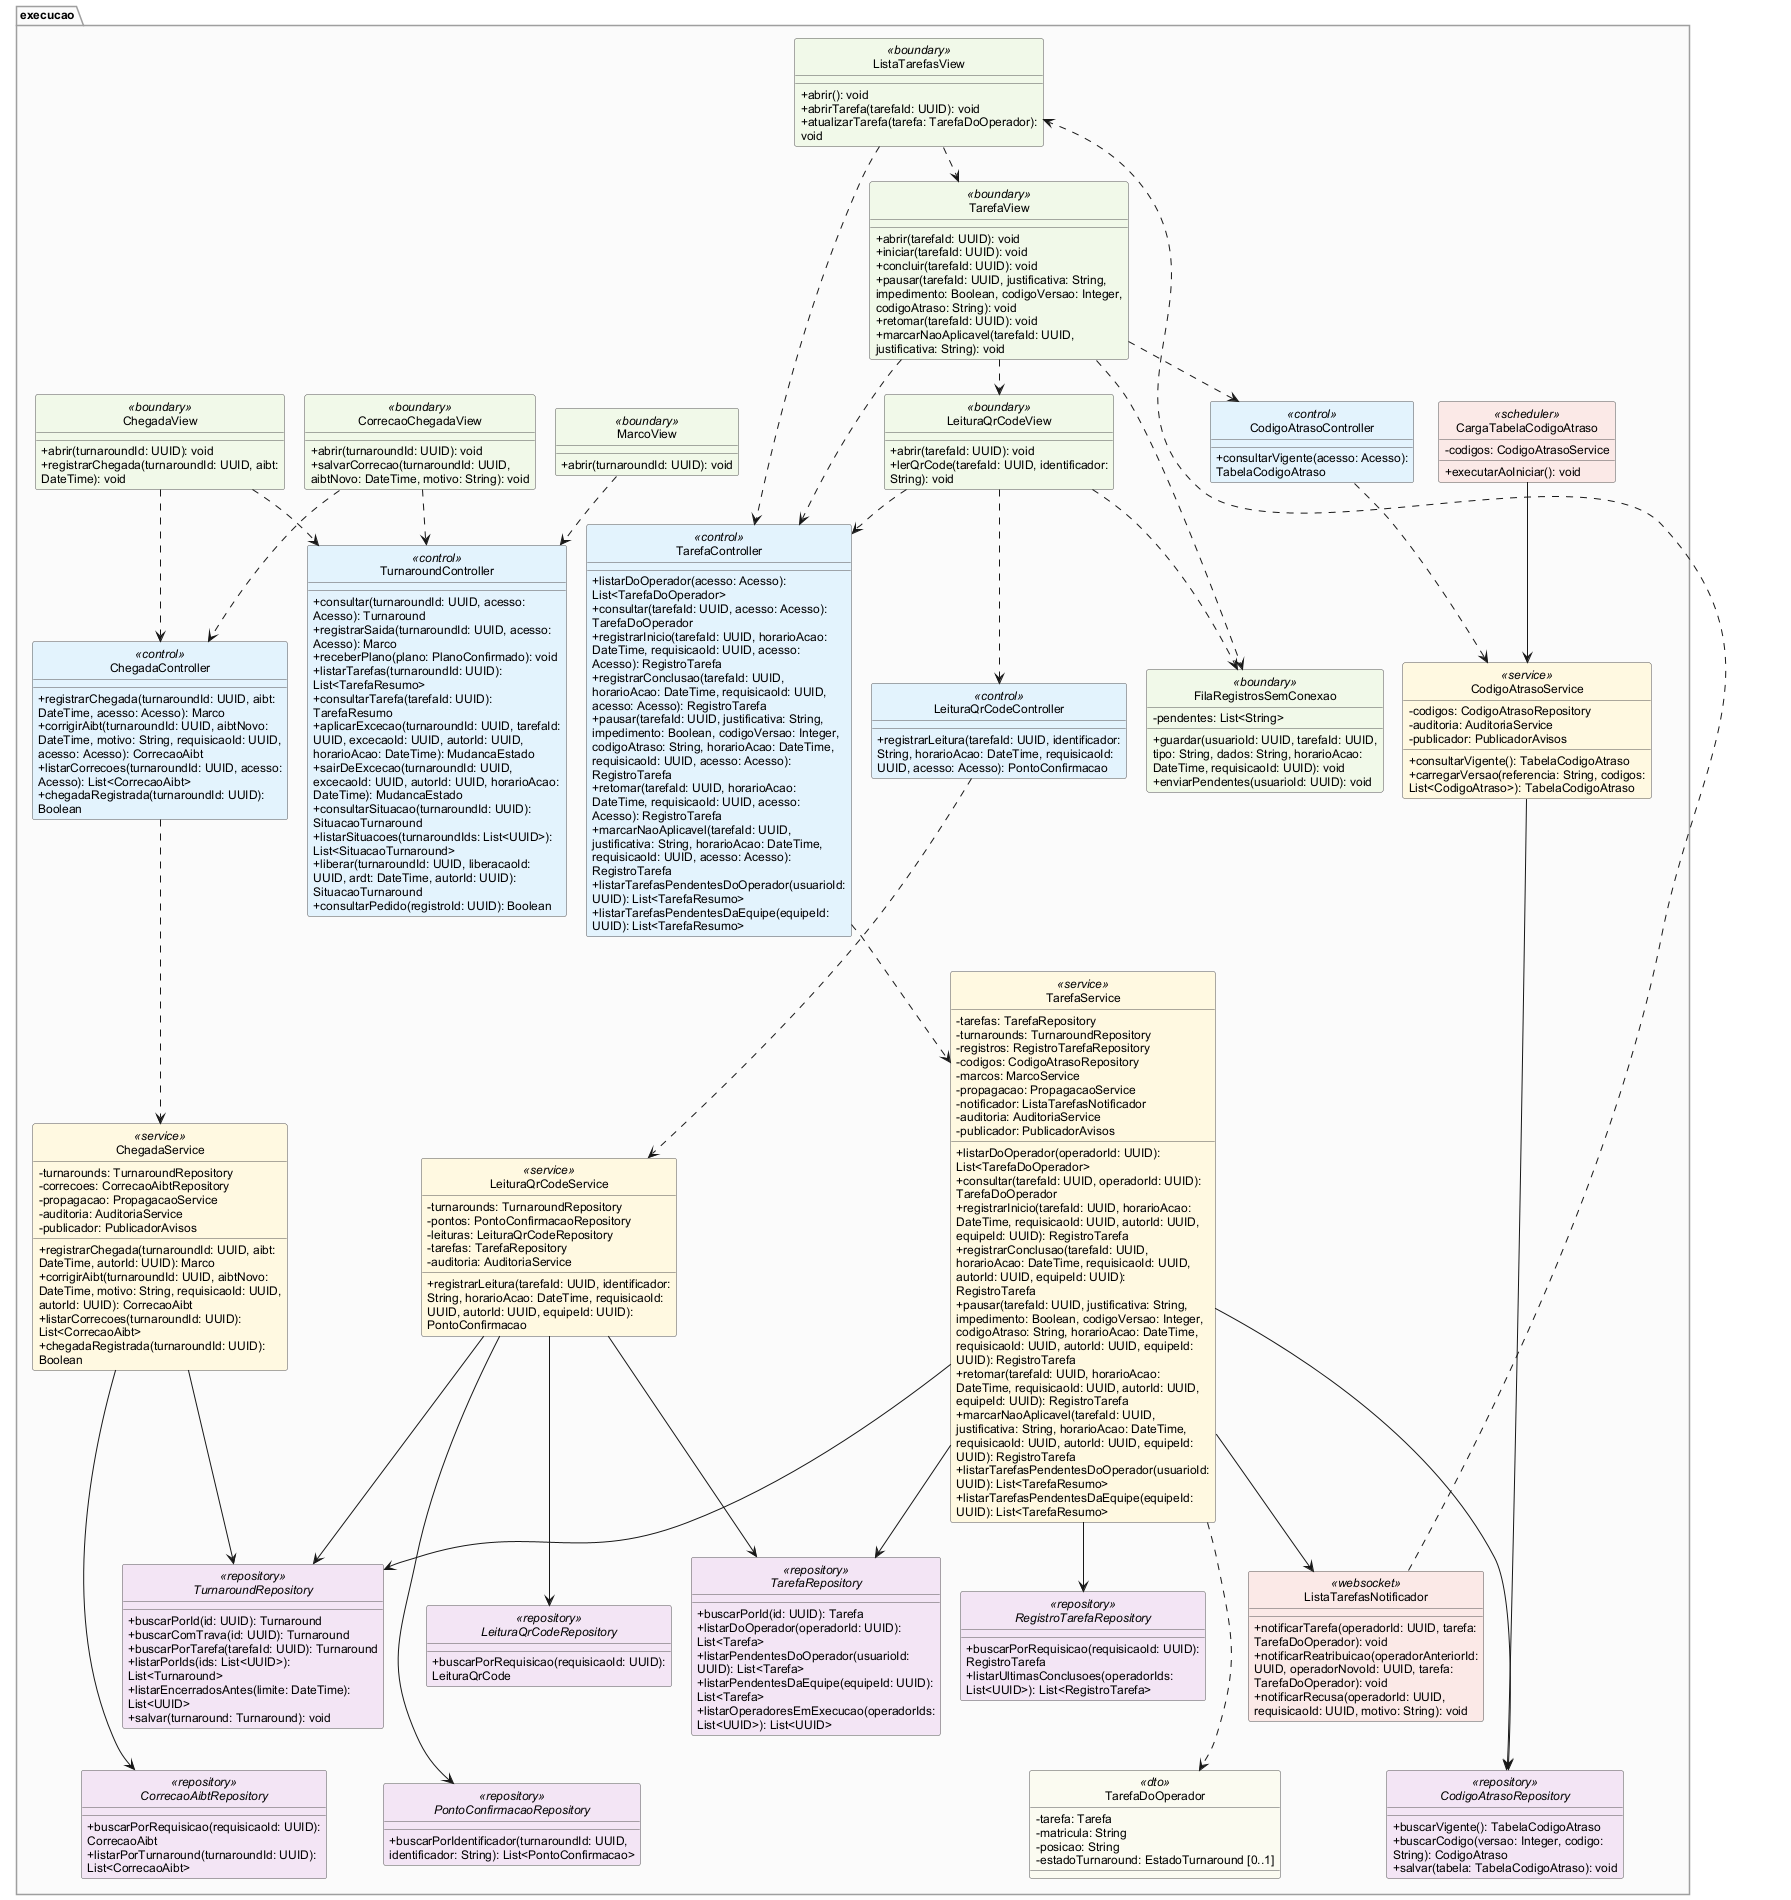

The diagram above was rendered by PlantUML. Its source (embedded in the PNG):
@startuml
' Item 13 — Execução das tarefas no solo. Vista gerada a partir das fontes 13-classes-*.iuml.
!include 13-classes-estilo.iuml
execucao.TurnaroundRepository -[hidden]down- execucao.CorrecaoAibtRepository
execucao.LeituraQrCodeRepository -[hidden]down- execucao.PontoConfirmacaoRepository
execucao.RegistroTarefaRepository -[hidden]down- execucao.TarefaDoOperador
execucao.ListaTarefasNotificador -[hidden]down- execucao.CodigoAtrasoRepository
restore execucao
restore execucao.ChegadaView
restore execucao.CorrecaoChegadaView
restore execucao.ListaTarefasView
restore execucao.TarefaView
restore execucao.LeituraQrCodeView
restore execucao.MarcoView
restore execucao.FilaRegistrosSemConexao
restore execucao.ChegadaController
restore execucao.TarefaController
restore execucao.LeituraQrCodeController
restore execucao.CodigoAtrasoController
restore execucao.ChegadaService
restore execucao.TarefaService
restore execucao.LeituraQrCodeService
restore execucao.CodigoAtrasoService
restore execucao.CargaTabelaCodigoAtraso
restore execucao.TurnaroundRepository
restore execucao.TarefaRepository
restore execucao.RegistroTarefaRepository
restore execucao.CorrecaoAibtRepository
restore execucao.PontoConfirmacaoRepository
restore execucao.LeituraQrCodeRepository
restore execucao.CodigoAtrasoRepository
restore execucao.ListaTarefasNotificador
restore execucao.TurnaroundController
restore execucao.TarefaDoOperador
@enduml